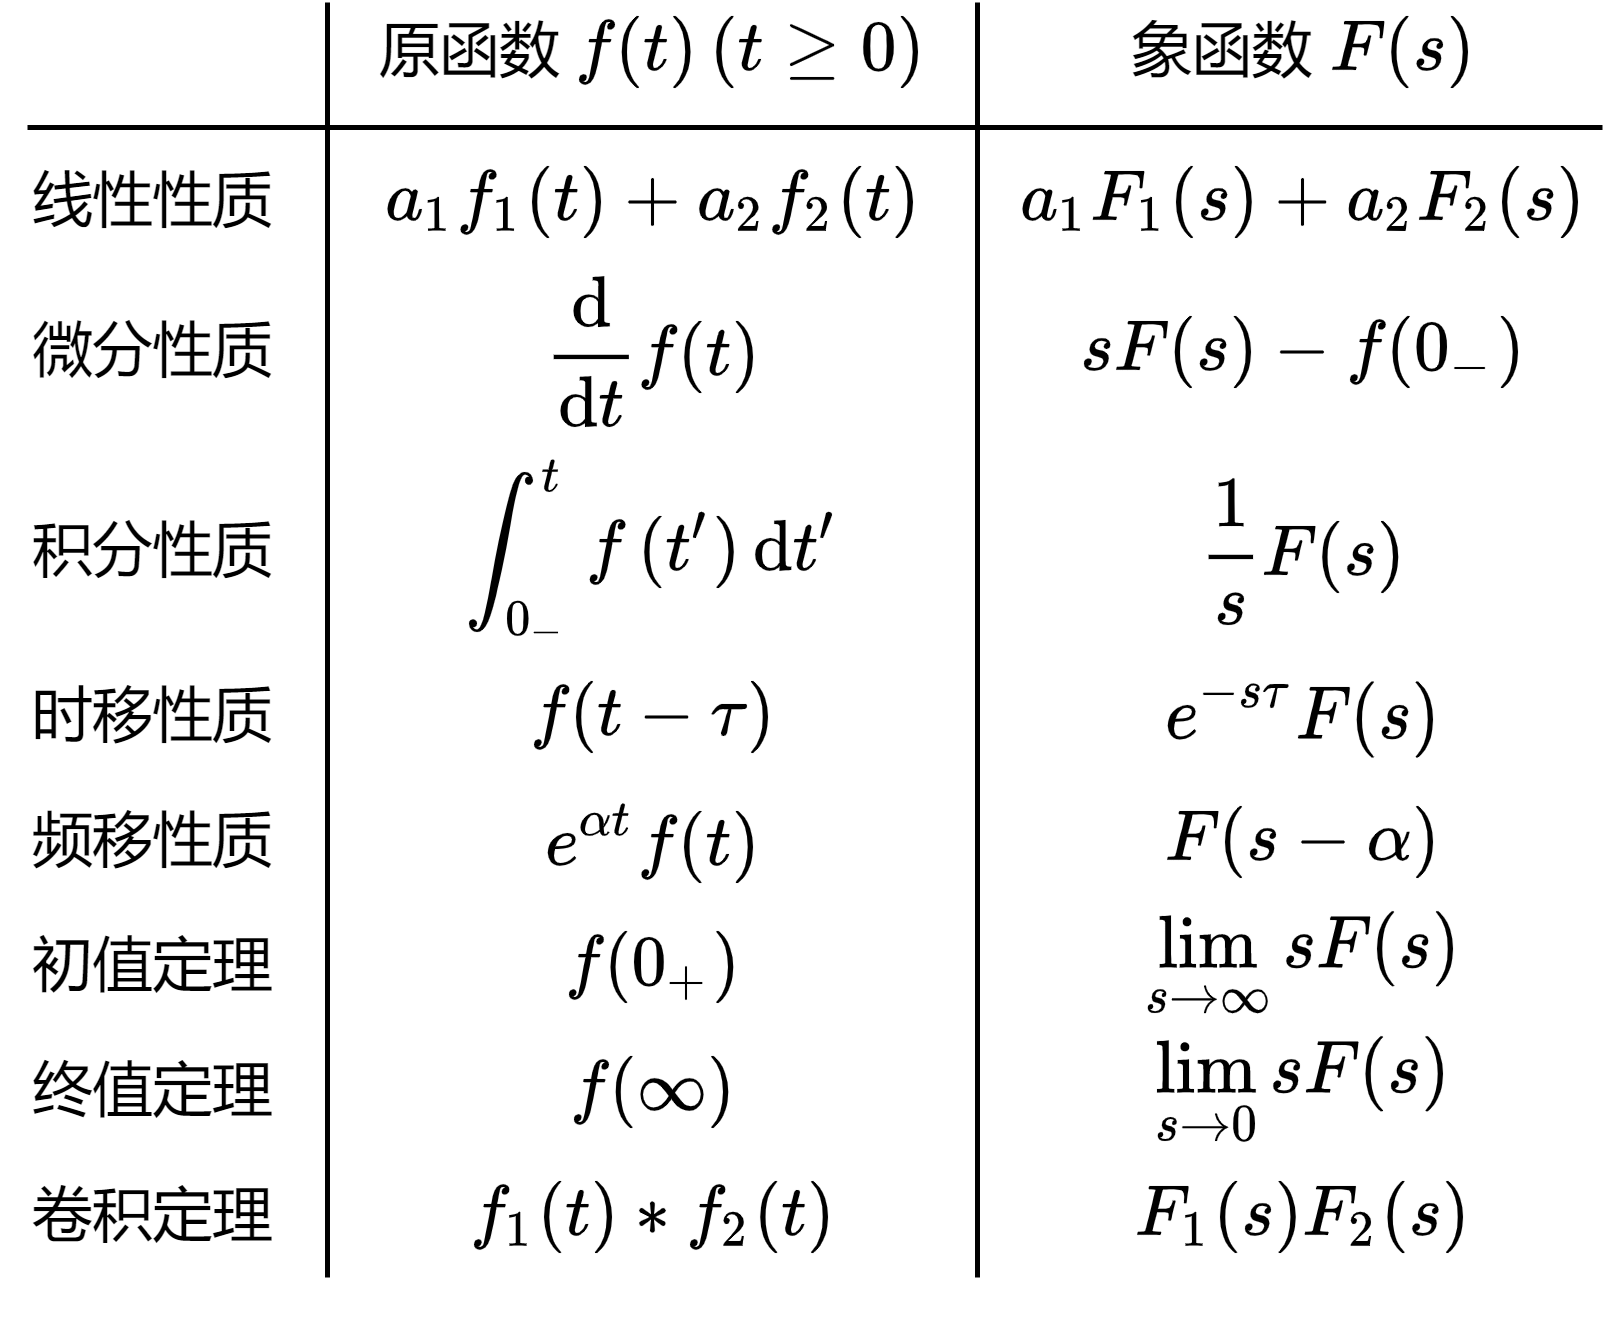

The diagram above was exported from draw.io. Its source (the exported page's mxGraphModel, read from the mxfile embedded in the PNG):
<mxGraphModel dx="449" dy="411" grid="1" gridSize="5" guides="1" tooltips="1" connect="1" arrows="1" fold="1" page="1" pageScale="1" pageWidth="827" pageHeight="1169" math="1" shadow="0">
  <root>
    <mxCell id="0" />
    <mxCell id="1" parent="0" />
    <mxCell id="82u6U4dhtgwiL2nYMjQU-1" value="线性性质" style="text;html=1;align=center;verticalAlign=middle;resizable=0;points=[];autosize=1;strokeColor=none;fillColor=none;" vertex="1" parent="1">
      <mxGeometry x="205" y="220" width="60" height="20" as="geometry" />
    </mxCell>
    <mxCell id="82u6U4dhtgwiL2nYMjQU-2" value="微分性质" style="text;html=1;align=center;verticalAlign=middle;resizable=0;points=[];autosize=1;strokeColor=none;fillColor=none;" vertex="1" parent="1">
      <mxGeometry x="205" y="250" width="60" height="20" as="geometry" />
    </mxCell>
    <mxCell id="82u6U4dhtgwiL2nYMjQU-3" value="积分性质" style="text;html=1;align=center;verticalAlign=middle;resizable=0;points=[];autosize=1;strokeColor=none;fillColor=none;" vertex="1" parent="1">
      <mxGeometry x="205" y="290" width="60" height="20" as="geometry" />
    </mxCell>
    <mxCell id="82u6U4dhtgwiL2nYMjQU-5" value="时移性质" style="text;html=1;align=center;verticalAlign=middle;resizable=1;points=[];autosize=1;strokeColor=none;fillColor=none;movable=1;rotatable=1;deletable=1;editable=1;connectable=1;" vertex="1" parent="1">
      <mxGeometry x="205" y="320" width="60" height="25" as="geometry" />
    </mxCell>
    <mxCell id="82u6U4dhtgwiL2nYMjQU-7" value="频移性质" style="text;html=1;align=center;verticalAlign=middle;resizable=1;points=[];autosize=1;strokeColor=none;fillColor=none;movable=1;rotatable=1;deletable=1;editable=1;connectable=1;" vertex="1" parent="1">
      <mxGeometry x="205" y="345" width="60" height="25" as="geometry" />
    </mxCell>
    <mxCell id="82u6U4dhtgwiL2nYMjQU-8" value="初值定理" style="text;html=1;align=center;verticalAlign=middle;resizable=1;points=[];autosize=1;strokeColor=none;fillColor=none;movable=1;rotatable=1;deletable=1;editable=1;connectable=1;" vertex="1" parent="1">
      <mxGeometry x="205" y="370" width="60" height="25" as="geometry" />
    </mxCell>
    <mxCell id="82u6U4dhtgwiL2nYMjQU-9" value="终值定理" style="text;html=1;align=center;verticalAlign=middle;resizable=1;points=[];autosize=1;strokeColor=none;fillColor=none;movable=1;rotatable=1;deletable=1;editable=1;connectable=1;" vertex="1" parent="1">
      <mxGeometry x="205" y="395" width="60" height="25" as="geometry" />
    </mxCell>
    <mxCell id="82u6U4dhtgwiL2nYMjQU-10" value="卷积定理" style="text;html=1;align=center;verticalAlign=middle;resizable=1;points=[];autosize=1;strokeColor=none;fillColor=none;movable=1;rotatable=1;deletable=1;editable=1;connectable=1;" vertex="1" parent="1">
      <mxGeometry x="205" y="420" width="60" height="25" as="geometry" />
    </mxCell>
    <mxCell id="82u6U4dhtgwiL2nYMjQU-12" value="$$a_{1} f_{1}(t)+a_{2} f_{2}(t)$$" style="text;html=1;align=center;verticalAlign=middle;resizable=1;points=[];autosize=1;strokeColor=none;fillColor=none;movable=1;rotatable=1;deletable=1;editable=1;connectable=0;" vertex="1" parent="1">
      <mxGeometry x="285" y="220" width="100" height="20" as="geometry" />
    </mxCell>
    <mxCell id="82u6U4dhtgwiL2nYMjQU-13" value="$$a_{1} F_{1}(s)+a_{2} F_{2}(s)$$" style="text;html=1;align=center;verticalAlign=middle;resizable=1;points=[];autosize=1;strokeColor=none;fillColor=none;movable=1;rotatable=1;deletable=1;editable=1;connectable=0;" vertex="1" parent="1">
      <mxGeometry x="415" y="220" width="100" height="20" as="geometry" />
    </mxCell>
    <mxCell id="82u6U4dhtgwiL2nYMjQU-14" value="$$\frac{\mathrm{d}}{\mathrm{d} t} f(t)$$" style="text;html=1;align=center;verticalAlign=middle;resizable=1;points=[];autosize=1;strokeColor=none;fillColor=none;movable=1;rotatable=1;deletable=1;editable=1;connectable=0;" vertex="1" parent="1">
      <mxGeometry x="285" y="240" width="100" height="40" as="geometry" />
    </mxCell>
    <mxCell id="82u6U4dhtgwiL2nYMjQU-15" value="$$\int_{0_{-}}^{t} f\left(t^{\prime}\right) \mathrm{d} t^{\prime}$$" style="text;html=1;align=center;verticalAlign=middle;resizable=1;points=[];autosize=1;strokeColor=none;fillColor=none;movable=1;rotatable=1;deletable=1;editable=1;connectable=0;" vertex="1" parent="1">
      <mxGeometry x="285" y="280" width="100" height="40" as="geometry" />
    </mxCell>
    <mxCell id="82u6U4dhtgwiL2nYMjQU-16" value="$$sF(s)-f(0_{-})$$" style="text;html=1;align=center;verticalAlign=middle;resizable=1;points=[];autosize=1;strokeColor=none;fillColor=none;movable=1;rotatable=1;deletable=1;editable=1;connectable=0;" vertex="1" parent="1">
      <mxGeometry x="415" y="250" width="100" height="20" as="geometry" />
    </mxCell>
    <mxCell id="82u6U4dhtgwiL2nYMjQU-17" value="$$\frac{1}{s}F(s)$$" style="text;html=1;align=center;verticalAlign=middle;resizable=1;points=[];autosize=1;strokeColor=none;fillColor=none;movable=1;rotatable=1;deletable=1;editable=1;connectable=0;" vertex="1" parent="1">
      <mxGeometry x="415" y="290" width="100" height="20" as="geometry" />
    </mxCell>
    <mxCell id="82u6U4dhtgwiL2nYMjQU-18" value="$$f(t-\tau)$$" style="text;html=1;align=center;verticalAlign=middle;resizable=1;points=[];autosize=1;strokeColor=none;fillColor=none;movable=1;rotatable=1;deletable=1;editable=1;connectable=0;" vertex="1" parent="1">
      <mxGeometry x="285" y="320" width="100" height="25" as="geometry" />
    </mxCell>
    <mxCell id="82u6U4dhtgwiL2nYMjQU-19" value="$$e^{\alpha t}f(t)$$" style="text;html=1;align=center;verticalAlign=middle;resizable=1;points=[];autosize=1;strokeColor=none;fillColor=none;movable=1;rotatable=1;deletable=1;editable=1;connectable=0;" vertex="1" parent="1">
      <mxGeometry x="285" y="345" width="100" height="25" as="geometry" />
    </mxCell>
    <mxCell id="82u6U4dhtgwiL2nYMjQU-22" value="$$f(0_{+})$$" style="text;html=1;align=center;verticalAlign=middle;resizable=1;points=[];autosize=1;strokeColor=none;fillColor=none;movable=1;rotatable=1;deletable=1;editable=1;connectable=0;" vertex="1" parent="1">
      <mxGeometry x="285" y="370" width="100" height="25" as="geometry" />
    </mxCell>
    <mxCell id="82u6U4dhtgwiL2nYMjQU-23" value="$$f(\infty)$$" style="text;html=1;align=center;verticalAlign=middle;resizable=1;points=[];autosize=1;strokeColor=none;fillColor=none;movable=1;rotatable=1;deletable=1;editable=1;connectable=0;" vertex="1" parent="1">
      <mxGeometry x="285" y="395" width="100" height="25" as="geometry" />
    </mxCell>
    <mxCell id="82u6U4dhtgwiL2nYMjQU-24" value="$$f_1(t)*f_2(t)$$" style="text;html=1;align=center;verticalAlign=middle;resizable=1;points=[];autosize=1;strokeColor=none;fillColor=none;movable=1;rotatable=1;deletable=1;editable=1;connectable=0;" vertex="1" parent="1">
      <mxGeometry x="285" y="420" width="100" height="25" as="geometry" />
    </mxCell>
    <mxCell id="82u6U4dhtgwiL2nYMjQU-25" value="$$e^{-s\tau} F(s)$$" style="text;html=1;align=center;verticalAlign=middle;resizable=1;points=[];autosize=1;strokeColor=none;fillColor=none;movable=1;rotatable=1;deletable=1;editable=1;connectable=0;" vertex="1" parent="1">
      <mxGeometry x="415" y="320" width="100" height="25" as="geometry" />
    </mxCell>
    <mxCell id="82u6U4dhtgwiL2nYMjQU-26" value="$$F(s-\alpha)$$" style="text;html=1;align=center;verticalAlign=middle;resizable=1;points=[];autosize=1;strokeColor=none;fillColor=none;movable=1;rotatable=1;deletable=1;editable=1;connectable=0;" vertex="1" parent="1">
      <mxGeometry x="415" y="345" width="100" height="25" as="geometry" />
    </mxCell>
    <mxCell id="82u6U4dhtgwiL2nYMjQU-27" value="$$\lim_{s\to \infty} sF(s)$$" style="text;html=1;align=center;verticalAlign=middle;resizable=1;points=[];autosize=1;strokeColor=none;fillColor=none;movable=1;rotatable=1;deletable=1;editable=1;connectable=0;" vertex="1" parent="1">
      <mxGeometry x="415" y="370" width="100" height="25" as="geometry" />
    </mxCell>
    <mxCell id="82u6U4dhtgwiL2nYMjQU-28" value="$$\lim_{s\to 0} sF(s)$$" style="text;html=1;align=center;verticalAlign=middle;resizable=1;points=[];autosize=1;strokeColor=none;fillColor=none;movable=1;rotatable=1;deletable=1;editable=1;connectable=0;" vertex="1" parent="1">
      <mxGeometry x="415" y="395" width="100" height="25" as="geometry" />
    </mxCell>
    <mxCell id="82u6U4dhtgwiL2nYMjQU-29" value="$$F_1(s)F_2(s)$$" style="text;html=1;align=center;verticalAlign=middle;resizable=1;points=[];autosize=1;strokeColor=none;fillColor=none;movable=1;rotatable=1;deletable=1;editable=1;connectable=0;" vertex="1" parent="1">
      <mxGeometry x="415" y="420" width="100" height="25" as="geometry" />
    </mxCell>
    <mxCell id="82u6U4dhtgwiL2nYMjQU-30" value="原函数 \(f(t)\,(t\ge 0)\)" style="text;html=1;align=center;verticalAlign=middle;resizable=0;points=[];autosize=1;strokeColor=none;fillColor=none;connectable=0;" vertex="1" parent="1">
      <mxGeometry x="270" y="190" width="130" height="20" as="geometry" />
    </mxCell>
    <mxCell id="82u6U4dhtgwiL2nYMjQU-31" value="象函数 \(F(s)\)" style="text;html=1;align=center;verticalAlign=middle;resizable=0;points=[];autosize=1;strokeColor=none;fillColor=none;connectable=0;" vertex="1" parent="1">
      <mxGeometry x="420" y="190" width="90" height="20" as="geometry" />
    </mxCell>
    <mxCell id="82u6U4dhtgwiL2nYMjQU-32" value="" style="endArrow=none;html=1;rounded=0;" edge="1" parent="1">
      <mxGeometry width="50" height="50" relative="1" as="geometry">
        <mxPoint x="270" y="190" as="sourcePoint" />
        <mxPoint x="270" y="445" as="targetPoint" />
      </mxGeometry>
    </mxCell>
    <mxCell id="82u6U4dhtgwiL2nYMjQU-33" value="" style="endArrow=none;html=1;rounded=0;" edge="1" parent="1">
      <mxGeometry width="50" height="50" relative="1" as="geometry">
        <mxPoint x="210" y="215" as="sourcePoint" />
        <mxPoint x="525" y="215" as="targetPoint" />
      </mxGeometry>
    </mxCell>
    <mxCell id="82u6U4dhtgwiL2nYMjQU-34" value="" style="endArrow=none;html=1;rounded=0;" edge="1" parent="1">
      <mxGeometry width="50" height="50" relative="1" as="geometry">
        <mxPoint x="400" y="190" as="sourcePoint" />
        <mxPoint x="400" y="445" as="targetPoint" />
      </mxGeometry>
    </mxCell>
  </root>
</mxGraphModel>